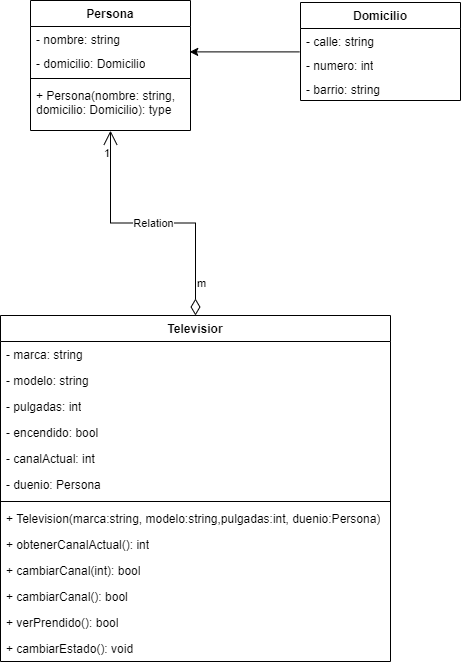

The diagram above was exported from draw.io. Its source (the exported page's mxGraphModel, read from the mxfile embedded in the PNG):
<mxGraphModel dx="1969" dy="908" grid="1" gridSize="10" guides="1" tooltips="1" connect="1" arrows="1" fold="1" page="1" pageScale="1" pageWidth="827" pageHeight="1169" math="0" shadow="0">
  <root>
    <mxCell id="0" />
    <mxCell id="1" parent="0" />
    <mxCell id="29N17MuNREAU66AdWx84-1" value="Persona" style="swimlane;fontStyle=1;align=center;verticalAlign=top;childLayout=stackLayout;horizontal=1;startSize=26;horizontalStack=0;resizeParent=1;resizeParentMax=0;resizeLast=0;collapsible=1;marginBottom=0;whiteSpace=wrap;html=1;" vertex="1" parent="1">
      <mxGeometry x="210" y="270" width="160" height="130" as="geometry" />
    </mxCell>
    <mxCell id="29N17MuNREAU66AdWx84-2" value="- nombre: string" style="text;strokeColor=none;fillColor=none;align=left;verticalAlign=top;spacingLeft=4;spacingRight=4;overflow=hidden;rotatable=0;points=[[0,0.5],[1,0.5]];portConstraint=eastwest;whiteSpace=wrap;html=1;" vertex="1" parent="29N17MuNREAU66AdWx84-1">
      <mxGeometry y="26" width="160" height="24" as="geometry" />
    </mxCell>
    <mxCell id="29N17MuNREAU66AdWx84-9" value="- domicilio: Domicilio" style="text;strokeColor=none;fillColor=none;align=left;verticalAlign=top;spacingLeft=4;spacingRight=4;overflow=hidden;rotatable=0;points=[[0,0.5],[1,0.5]];portConstraint=eastwest;whiteSpace=wrap;html=1;" vertex="1" parent="29N17MuNREAU66AdWx84-1">
      <mxGeometry y="50" width="160" height="24" as="geometry" />
    </mxCell>
    <mxCell id="29N17MuNREAU66AdWx84-3" value="" style="line;strokeWidth=1;fillColor=none;align=left;verticalAlign=middle;spacingTop=-1;spacingLeft=3;spacingRight=3;rotatable=0;labelPosition=right;points=[];portConstraint=eastwest;strokeColor=inherit;" vertex="1" parent="29N17MuNREAU66AdWx84-1">
      <mxGeometry y="74" width="160" height="8" as="geometry" />
    </mxCell>
    <mxCell id="29N17MuNREAU66AdWx84-4" value="+ Persona(nombre: string, domicilio: Domicilio): type" style="text;strokeColor=none;fillColor=none;align=left;verticalAlign=top;spacingLeft=4;spacingRight=4;overflow=hidden;rotatable=0;points=[[0,0.5],[1,0.5]];portConstraint=eastwest;whiteSpace=wrap;html=1;" vertex="1" parent="29N17MuNREAU66AdWx84-1">
      <mxGeometry y="82" width="160" height="48" as="geometry" />
    </mxCell>
    <mxCell id="29N17MuNREAU66AdWx84-12" value="Domicilio" style="swimlane;fontStyle=1;align=center;verticalAlign=top;childLayout=stackLayout;horizontal=1;startSize=26;horizontalStack=0;resizeParent=1;resizeParentMax=0;resizeLast=0;collapsible=1;marginBottom=0;whiteSpace=wrap;html=1;" vertex="1" parent="1">
      <mxGeometry x="480" y="272" width="160" height="98" as="geometry" />
    </mxCell>
    <mxCell id="29N17MuNREAU66AdWx84-13" value="- calle: string" style="text;strokeColor=none;fillColor=none;align=left;verticalAlign=top;spacingLeft=4;spacingRight=4;overflow=hidden;rotatable=0;points=[[0,0.5],[1,0.5]];portConstraint=eastwest;whiteSpace=wrap;html=1;" vertex="1" parent="29N17MuNREAU66AdWx84-12">
      <mxGeometry y="26" width="160" height="24" as="geometry" />
    </mxCell>
    <mxCell id="29N17MuNREAU66AdWx84-14" value="- numero: int" style="text;strokeColor=none;fillColor=none;align=left;verticalAlign=top;spacingLeft=4;spacingRight=4;overflow=hidden;rotatable=0;points=[[0,0.5],[1,0.5]];portConstraint=eastwest;whiteSpace=wrap;html=1;" vertex="1" parent="29N17MuNREAU66AdWx84-12">
      <mxGeometry y="50" width="160" height="24" as="geometry" />
    </mxCell>
    <mxCell id="29N17MuNREAU66AdWx84-17" value="- barrio: string" style="text;strokeColor=none;fillColor=none;align=left;verticalAlign=top;spacingLeft=4;spacingRight=4;overflow=hidden;rotatable=0;points=[[0,0.5],[1,0.5]];portConstraint=eastwest;whiteSpace=wrap;html=1;" vertex="1" parent="29N17MuNREAU66AdWx84-12">
      <mxGeometry y="74" width="160" height="24" as="geometry" />
    </mxCell>
    <mxCell id="29N17MuNREAU66AdWx84-19" value="Televisior" style="swimlane;fontStyle=1;align=center;verticalAlign=top;childLayout=stackLayout;horizontal=1;startSize=26;horizontalStack=0;resizeParent=1;resizeParentMax=0;resizeLast=0;collapsible=1;marginBottom=0;whiteSpace=wrap;html=1;" vertex="1" parent="1">
      <mxGeometry x="180" y="585" width="390" height="346" as="geometry" />
    </mxCell>
    <mxCell id="29N17MuNREAU66AdWx84-20" value="- marca: string" style="text;strokeColor=none;fillColor=none;align=left;verticalAlign=top;spacingLeft=4;spacingRight=4;overflow=hidden;rotatable=0;points=[[0,0.5],[1,0.5]];portConstraint=eastwest;whiteSpace=wrap;html=1;" vertex="1" parent="29N17MuNREAU66AdWx84-19">
      <mxGeometry y="26" width="390" height="26" as="geometry" />
    </mxCell>
    <mxCell id="29N17MuNREAU66AdWx84-23" value="- modelo: string" style="text;strokeColor=none;fillColor=none;align=left;verticalAlign=top;spacingLeft=4;spacingRight=4;overflow=hidden;rotatable=0;points=[[0,0.5],[1,0.5]];portConstraint=eastwest;whiteSpace=wrap;html=1;" vertex="1" parent="29N17MuNREAU66AdWx84-19">
      <mxGeometry y="52" width="390" height="26" as="geometry" />
    </mxCell>
    <mxCell id="29N17MuNREAU66AdWx84-24" value="- pulgadas: int" style="text;strokeColor=none;fillColor=none;align=left;verticalAlign=top;spacingLeft=4;spacingRight=4;overflow=hidden;rotatable=0;points=[[0,0.5],[1,0.5]];portConstraint=eastwest;whiteSpace=wrap;html=1;" vertex="1" parent="29N17MuNREAU66AdWx84-19">
      <mxGeometry y="78" width="390" height="26" as="geometry" />
    </mxCell>
    <mxCell id="29N17MuNREAU66AdWx84-25" value="- encendido: bool" style="text;strokeColor=none;fillColor=none;align=left;verticalAlign=top;spacingLeft=4;spacingRight=4;overflow=hidden;rotatable=0;points=[[0,0.5],[1,0.5]];portConstraint=eastwest;whiteSpace=wrap;html=1;" vertex="1" parent="29N17MuNREAU66AdWx84-19">
      <mxGeometry y="104" width="390" height="26" as="geometry" />
    </mxCell>
    <mxCell id="29N17MuNREAU66AdWx84-26" value="- canalActual: int" style="text;strokeColor=none;fillColor=none;align=left;verticalAlign=top;spacingLeft=4;spacingRight=4;overflow=hidden;rotatable=0;points=[[0,0.5],[1,0.5]];portConstraint=eastwest;whiteSpace=wrap;html=1;" vertex="1" parent="29N17MuNREAU66AdWx84-19">
      <mxGeometry y="130" width="390" height="26" as="geometry" />
    </mxCell>
    <mxCell id="29N17MuNREAU66AdWx84-27" value="- duenio: Persona" style="text;strokeColor=none;fillColor=none;align=left;verticalAlign=top;spacingLeft=4;spacingRight=4;overflow=hidden;rotatable=0;points=[[0,0.5],[1,0.5]];portConstraint=eastwest;whiteSpace=wrap;html=1;" vertex="1" parent="29N17MuNREAU66AdWx84-19">
      <mxGeometry y="156" width="390" height="26" as="geometry" />
    </mxCell>
    <mxCell id="29N17MuNREAU66AdWx84-21" value="" style="line;strokeWidth=1;fillColor=none;align=left;verticalAlign=middle;spacingTop=-1;spacingLeft=3;spacingRight=3;rotatable=0;labelPosition=right;points=[];portConstraint=eastwest;strokeColor=inherit;" vertex="1" parent="29N17MuNREAU66AdWx84-19">
      <mxGeometry y="182" width="390" height="8" as="geometry" />
    </mxCell>
    <mxCell id="29N17MuNREAU66AdWx84-22" value="+ Television(marca:string, modelo:string,pulgadas:int, duenio:Persona)" style="text;strokeColor=none;fillColor=none;align=left;verticalAlign=top;spacingLeft=4;spacingRight=4;overflow=hidden;rotatable=0;points=[[0,0.5],[1,0.5]];portConstraint=eastwest;whiteSpace=wrap;html=1;" vertex="1" parent="29N17MuNREAU66AdWx84-19">
      <mxGeometry y="190" width="390" height="26" as="geometry" />
    </mxCell>
    <mxCell id="29N17MuNREAU66AdWx84-32" value="+ obtenerCanalActual(): int" style="text;strokeColor=none;fillColor=none;align=left;verticalAlign=top;spacingLeft=4;spacingRight=4;overflow=hidden;rotatable=0;points=[[0,0.5],[1,0.5]];portConstraint=eastwest;whiteSpace=wrap;html=1;" vertex="1" parent="29N17MuNREAU66AdWx84-19">
      <mxGeometry y="216" width="390" height="26" as="geometry" />
    </mxCell>
    <mxCell id="29N17MuNREAU66AdWx84-39" value="+ cambiarCanal(int): bool" style="text;strokeColor=none;fillColor=none;align=left;verticalAlign=top;spacingLeft=4;spacingRight=4;overflow=hidden;rotatable=0;points=[[0,0.5],[1,0.5]];portConstraint=eastwest;whiteSpace=wrap;html=1;" vertex="1" parent="29N17MuNREAU66AdWx84-19">
      <mxGeometry y="242" width="390" height="26" as="geometry" />
    </mxCell>
    <mxCell id="29N17MuNREAU66AdWx84-40" value="+ cambiarCanal(): bool" style="text;strokeColor=none;fillColor=none;align=left;verticalAlign=top;spacingLeft=4;spacingRight=4;overflow=hidden;rotatable=0;points=[[0,0.5],[1,0.5]];portConstraint=eastwest;whiteSpace=wrap;html=1;" vertex="1" parent="29N17MuNREAU66AdWx84-19">
      <mxGeometry y="268" width="390" height="26" as="geometry" />
    </mxCell>
    <mxCell id="29N17MuNREAU66AdWx84-41" value="+ verPrendido(): bool" style="text;strokeColor=none;fillColor=none;align=left;verticalAlign=top;spacingLeft=4;spacingRight=4;overflow=hidden;rotatable=0;points=[[0,0.5],[1,0.5]];portConstraint=eastwest;whiteSpace=wrap;html=1;" vertex="1" parent="29N17MuNREAU66AdWx84-19">
      <mxGeometry y="294" width="390" height="26" as="geometry" />
    </mxCell>
    <mxCell id="29N17MuNREAU66AdWx84-42" value="+ cambiarEstado(): void" style="text;strokeColor=none;fillColor=none;align=left;verticalAlign=top;spacingLeft=4;spacingRight=4;overflow=hidden;rotatable=0;points=[[0,0.5],[1,0.5]];portConstraint=eastwest;whiteSpace=wrap;html=1;" vertex="1" parent="29N17MuNREAU66AdWx84-19">
      <mxGeometry y="320" width="390" height="26" as="geometry" />
    </mxCell>
    <mxCell id="29N17MuNREAU66AdWx84-29" value="Relation" style="endArrow=open;html=1;endSize=12;startArrow=diamondThin;startSize=14;startFill=0;edgeStyle=orthogonalEdgeStyle;rounded=0;exitX=0.5;exitY=0;exitDx=0;exitDy=0;entryX=0.5;entryY=1.004;entryDx=0;entryDy=0;entryPerimeter=0;" edge="1" parent="1" source="29N17MuNREAU66AdWx84-19" target="29N17MuNREAU66AdWx84-4">
      <mxGeometry relative="1" as="geometry">
        <mxPoint x="330" y="430" as="sourcePoint" />
        <mxPoint x="290" y="410" as="targetPoint" />
        <Array as="points" />
      </mxGeometry>
    </mxCell>
    <mxCell id="29N17MuNREAU66AdWx84-30" value="m" style="edgeLabel;resizable=0;html=1;align=left;verticalAlign=top;" connectable="0" vertex="1" parent="29N17MuNREAU66AdWx84-29">
      <mxGeometry x="-1" relative="1" as="geometry">
        <mxPoint y="-45" as="offset" />
      </mxGeometry>
    </mxCell>
    <mxCell id="29N17MuNREAU66AdWx84-31" value="1" style="edgeLabel;resizable=0;html=1;align=right;verticalAlign=top;" connectable="0" vertex="1" parent="29N17MuNREAU66AdWx84-29">
      <mxGeometry x="1" relative="1" as="geometry">
        <mxPoint y="10" as="offset" />
      </mxGeometry>
    </mxCell>
    <mxCell id="29N17MuNREAU66AdWx84-18" value="" style="endArrow=classic;html=1;rounded=0;exitX=-0.005;exitY=-0.025;exitDx=0;exitDy=0;exitPerimeter=0;entryX=0.995;entryY=1.058;entryDx=0;entryDy=0;entryPerimeter=0;" edge="1" parent="1" source="29N17MuNREAU66AdWx84-14" target="29N17MuNREAU66AdWx84-2">
      <mxGeometry width="50" height="50" relative="1" as="geometry">
        <mxPoint x="514.98" y="288.88" as="sourcePoint" />
        <mxPoint x="369.99681528662427" y="327.12" as="targetPoint" />
      </mxGeometry>
    </mxCell>
  </root>
</mxGraphModel>